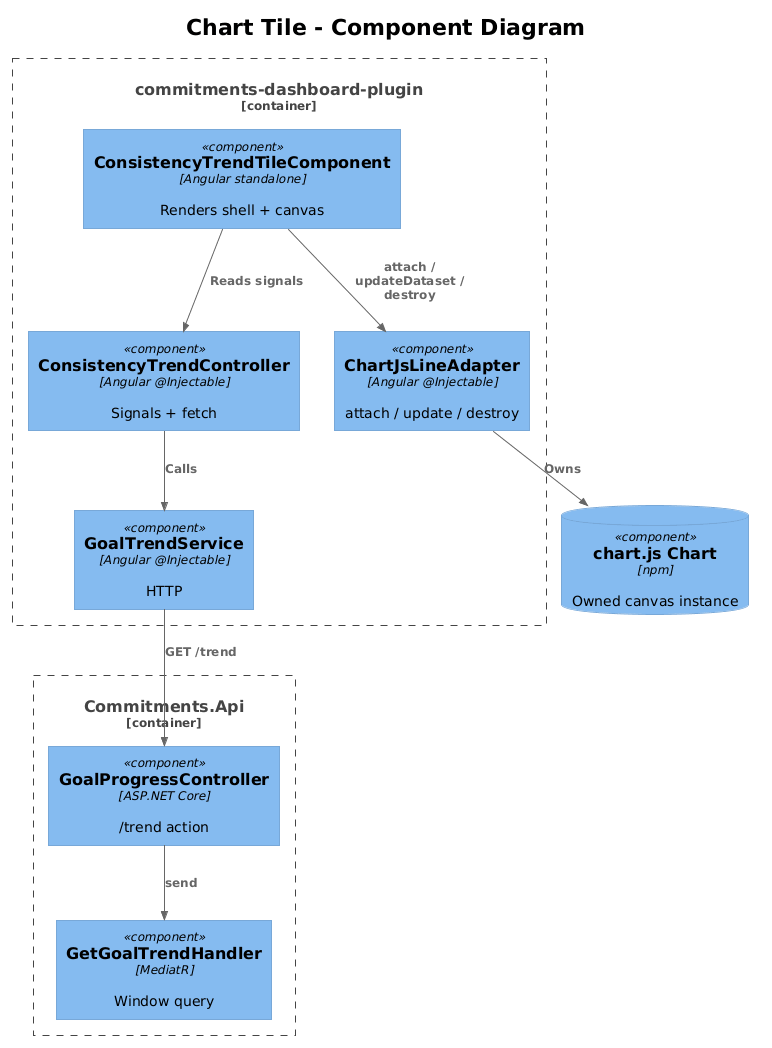

The diagram above was rendered by PlantUML. Its source (embedded in the PNG):
@startuml
!theme plain
!include <C4/C4_Component>

title Chart Tile - Component Diagram

Container_Boundary(plugin, "commitments-dashboard-plugin") {
    Component(comp, "ConsistencyTrendTileComponent", "Angular standalone", "Renders shell + canvas")
    Component(ctrl, "ConsistencyTrendController", "Angular @Injectable", "Signals + fetch")
    Component(svc, "GoalTrendService", "Angular @Injectable", "HTTP")
    Component(adapter, "ChartJsLineAdapter", "Angular @Injectable", "attach / update / destroy")
}

ComponentDb(chart, "chart.js Chart", "npm", "Owned canvas instance")

Container_Boundary(api, "Commitments.Api") {
    Component(ctrlApi, "GoalProgressController", "ASP.NET Core", "/trend action")
    Component(handler, "GetGoalTrendHandler", "MediatR", "Window query")
}

Rel(comp, ctrl, "Reads signals")
Rel(comp, adapter, "attach / updateDataset / destroy")
Rel(ctrl, svc, "Calls")
Rel(adapter, chart, "Owns")
Rel(svc, ctrlApi, "GET /trend")
Rel(ctrlApi, handler, "send")
@enduml